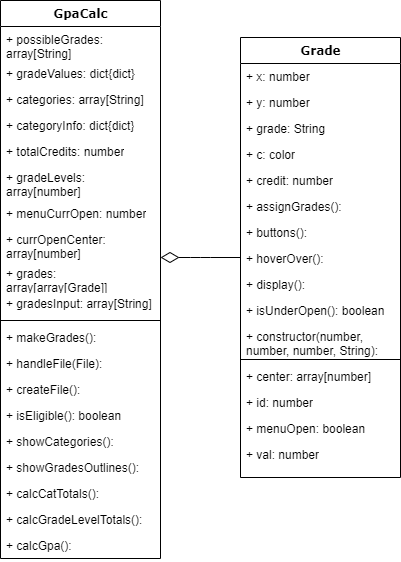

The diagram above was exported from draw.io. Its source (the exported page's mxGraphModel, read from the mxfile embedded in the PNG):
<mxGraphModel dx="1038" dy="508" grid="1" gridSize="10" guides="1" tooltips="1" connect="1" arrows="1" fold="1" page="1" pageScale="1" pageWidth="1100" pageHeight="850" background="#ffffff" math="0" shadow="0">
  <root>
    <mxCell id="0" />
    <mxCell id="1" parent="0" />
    <mxCell id="78961159f06e98e8-121" style="edgeStyle=elbowEdgeStyle;html=1;labelBackgroundColor=none;startFill=0;startSize=8;endArrow=diamondThin;endFill=0;endSize=16;fontFamily=Verdana;fontSize=12;elbow=vertical;" parent="1" source="78961159f06e98e8-17" target="78961159f06e98e8-30" edge="1">
      <mxGeometry relative="1" as="geometry">
        <mxPoint x="250" y="259.88235294117635" as="sourcePoint" />
      </mxGeometry>
    </mxCell>
    <mxCell id="78961159f06e98e8-30" value="GpaCalc" style="swimlane;html=1;fontStyle=1;align=center;verticalAlign=top;childLayout=stackLayout;horizontal=1;startSize=26;horizontalStack=0;resizeParent=1;resizeLast=0;collapsible=1;marginBottom=0;swimlaneFillColor=#ffffff;rounded=0;shadow=0;comic=0;labelBackgroundColor=none;strokeWidth=1;fillColor=none;fontFamily=Verdana;fontSize=12" parent="1" vertex="1">
      <mxGeometry x="440" y="83" width="160" height="558" as="geometry" />
    </mxCell>
    <mxCell id="78961159f06e98e8-31" value="+ possibleGrades: array[String]" style="text;html=1;strokeColor=none;fillColor=none;align=left;verticalAlign=top;spacingLeft=4;spacingRight=4;whiteSpace=wrap;overflow=hidden;rotatable=0;points=[[0,0.5],[1,0.5]];portConstraint=eastwest;" parent="78961159f06e98e8-30" vertex="1">
      <mxGeometry y="26" width="160" height="34" as="geometry" />
    </mxCell>
    <mxCell id="78961159f06e98e8-32" value="+ gradeValues: dict{dict}" style="text;html=1;strokeColor=none;fillColor=none;align=left;verticalAlign=top;spacingLeft=4;spacingRight=4;whiteSpace=wrap;overflow=hidden;rotatable=0;points=[[0,0.5],[1,0.5]];portConstraint=eastwest;" parent="78961159f06e98e8-30" vertex="1">
      <mxGeometry y="60" width="160" height="26" as="geometry" />
    </mxCell>
    <mxCell id="78961159f06e98e8-33" value="+ categories: array[String]" style="text;html=1;strokeColor=none;fillColor=none;align=left;verticalAlign=top;spacingLeft=4;spacingRight=4;whiteSpace=wrap;overflow=hidden;rotatable=0;points=[[0,0.5],[1,0.5]];portConstraint=eastwest;" parent="78961159f06e98e8-30" vertex="1">
      <mxGeometry y="86" width="160" height="26" as="geometry" />
    </mxCell>
    <mxCell id="78961159f06e98e8-34" value="+ categoryInfo: dict{dict}" style="text;html=1;strokeColor=none;fillColor=none;align=left;verticalAlign=top;spacingLeft=4;spacingRight=4;whiteSpace=wrap;overflow=hidden;rotatable=0;points=[[0,0.5],[1,0.5]];portConstraint=eastwest;" parent="78961159f06e98e8-30" vertex="1">
      <mxGeometry y="112" width="160" height="26" as="geometry" />
    </mxCell>
    <mxCell id="78961159f06e98e8-36" value="+ totalCredits: number" style="text;html=1;strokeColor=none;fillColor=none;align=left;verticalAlign=top;spacingLeft=4;spacingRight=4;whiteSpace=wrap;overflow=hidden;rotatable=0;points=[[0,0.5],[1,0.5]];portConstraint=eastwest;" parent="78961159f06e98e8-30" vertex="1">
      <mxGeometry y="138" width="160" height="26" as="geometry" />
    </mxCell>
    <mxCell id="78961159f06e98e8-37" value="+ gradeLevels: array[number]" style="text;html=1;strokeColor=none;fillColor=none;align=left;verticalAlign=top;spacingLeft=4;spacingRight=4;whiteSpace=wrap;overflow=hidden;rotatable=0;points=[[0,0.5],[1,0.5]];portConstraint=eastwest;" parent="78961159f06e98e8-30" vertex="1">
      <mxGeometry y="164" width="160" height="36" as="geometry" />
    </mxCell>
    <mxCell id="YwzFQX-D9kWrUFblAAly-20" value="+ menuCurrOpen: number" style="text;html=1;strokeColor=none;fillColor=none;align=left;verticalAlign=top;spacingLeft=4;spacingRight=4;whiteSpace=wrap;overflow=hidden;rotatable=0;points=[[0,0.5],[1,0.5]];portConstraint=eastwest;" parent="78961159f06e98e8-30" vertex="1">
      <mxGeometry y="200" width="160" height="26" as="geometry" />
    </mxCell>
    <mxCell id="YwzFQX-D9kWrUFblAAly-21" value="+ currOpenCenter: array[number]" style="text;html=1;strokeColor=none;fillColor=none;align=left;verticalAlign=top;spacingLeft=4;spacingRight=4;whiteSpace=wrap;overflow=hidden;rotatable=0;points=[[0,0.5],[1,0.5]];portConstraint=eastwest;" parent="78961159f06e98e8-30" vertex="1">
      <mxGeometry y="226" width="160" height="34" as="geometry" />
    </mxCell>
    <mxCell id="YwzFQX-D9kWrUFblAAly-22" value="+ grades: array[array[Grade]]" style="text;html=1;strokeColor=none;fillColor=none;align=left;verticalAlign=top;spacingLeft=4;spacingRight=4;whiteSpace=wrap;overflow=hidden;rotatable=0;points=[[0,0.5],[1,0.5]];portConstraint=eastwest;" parent="78961159f06e98e8-30" vertex="1">
      <mxGeometry y="260" width="160" height="30" as="geometry" />
    </mxCell>
    <mxCell id="YwzFQX-D9kWrUFblAAly-23" value="+ gradesInput: array[String]" style="text;html=1;strokeColor=none;fillColor=none;align=left;verticalAlign=top;spacingLeft=4;spacingRight=4;whiteSpace=wrap;overflow=hidden;rotatable=0;points=[[0,0.5],[1,0.5]];portConstraint=eastwest;" parent="78961159f06e98e8-30" vertex="1">
      <mxGeometry y="290" width="160" height="26" as="geometry" />
    </mxCell>
    <mxCell id="78961159f06e98e8-38" value="" style="line;html=1;strokeWidth=1;fillColor=none;align=left;verticalAlign=middle;spacingTop=-1;spacingLeft=3;spacingRight=3;rotatable=0;labelPosition=right;points=[];portConstraint=eastwest;" parent="78961159f06e98e8-30" vertex="1">
      <mxGeometry y="316" width="160" height="8" as="geometry" />
    </mxCell>
    <mxCell id="78961159f06e98e8-39" value="+ makeGrades():&amp;nbsp;" style="text;html=1;strokeColor=none;fillColor=none;align=left;verticalAlign=top;spacingLeft=4;spacingRight=4;whiteSpace=wrap;overflow=hidden;rotatable=0;points=[[0,0.5],[1,0.5]];portConstraint=eastwest;" parent="78961159f06e98e8-30" vertex="1">
      <mxGeometry y="324" width="160" height="26" as="geometry" />
    </mxCell>
    <mxCell id="78961159f06e98e8-40" value="+ handleFile(File):&amp;nbsp;" style="text;html=1;strokeColor=none;fillColor=none;align=left;verticalAlign=top;spacingLeft=4;spacingRight=4;whiteSpace=wrap;overflow=hidden;rotatable=0;points=[[0,0.5],[1,0.5]];portConstraint=eastwest;" parent="78961159f06e98e8-30" vertex="1">
      <mxGeometry y="350" width="160" height="26" as="geometry" />
    </mxCell>
    <mxCell id="78961159f06e98e8-42" value="+ createFile():&amp;nbsp;" style="text;html=1;strokeColor=none;fillColor=none;align=left;verticalAlign=top;spacingLeft=4;spacingRight=4;whiteSpace=wrap;overflow=hidden;rotatable=0;points=[[0,0.5],[1,0.5]];portConstraint=eastwest;" parent="78961159f06e98e8-30" vertex="1">
      <mxGeometry y="376" width="160" height="26" as="geometry" />
    </mxCell>
    <mxCell id="YwzFQX-D9kWrUFblAAly-10" value="+ isEligible(): boolean" style="text;html=1;strokeColor=none;fillColor=none;align=left;verticalAlign=top;spacingLeft=4;spacingRight=4;whiteSpace=wrap;overflow=hidden;rotatable=0;points=[[0,0.5],[1,0.5]];portConstraint=eastwest;" parent="78961159f06e98e8-30" vertex="1">
      <mxGeometry y="402" width="160" height="26" as="geometry" />
    </mxCell>
    <mxCell id="YwzFQX-D9kWrUFblAAly-12" value="+ showCategories():&amp;nbsp;" style="text;html=1;strokeColor=none;fillColor=none;align=left;verticalAlign=top;spacingLeft=4;spacingRight=4;whiteSpace=wrap;overflow=hidden;rotatable=0;points=[[0,0.5],[1,0.5]];portConstraint=eastwest;" parent="78961159f06e98e8-30" vertex="1">
      <mxGeometry y="428" width="160" height="26" as="geometry" />
    </mxCell>
    <mxCell id="YwzFQX-D9kWrUFblAAly-18" value="+ showGradesOutlines():&amp;nbsp;" style="text;html=1;strokeColor=none;fillColor=none;align=left;verticalAlign=top;spacingLeft=4;spacingRight=4;whiteSpace=wrap;overflow=hidden;rotatable=0;points=[[0,0.5],[1,0.5]];portConstraint=eastwest;" parent="78961159f06e98e8-30" vertex="1">
      <mxGeometry y="454" width="160" height="26" as="geometry" />
    </mxCell>
    <mxCell id="YwzFQX-D9kWrUFblAAly-17" value="+ calcCatTotals():&amp;nbsp;" style="text;html=1;strokeColor=none;fillColor=none;align=left;verticalAlign=top;spacingLeft=4;spacingRight=4;whiteSpace=wrap;overflow=hidden;rotatable=0;points=[[0,0.5],[1,0.5]];portConstraint=eastwest;" parent="78961159f06e98e8-30" vertex="1">
      <mxGeometry y="480" width="160" height="26" as="geometry" />
    </mxCell>
    <mxCell id="YwzFQX-D9kWrUFblAAly-13" value="+ calcGradeLevelTotals():&amp;nbsp;" style="text;html=1;strokeColor=none;fillColor=none;align=left;verticalAlign=top;spacingLeft=4;spacingRight=4;whiteSpace=wrap;overflow=hidden;rotatable=0;points=[[0,0.5],[1,0.5]];portConstraint=eastwest;" parent="78961159f06e98e8-30" vertex="1">
      <mxGeometry y="506" width="160" height="26" as="geometry" />
    </mxCell>
    <mxCell id="YwzFQX-D9kWrUFblAAly-19" value="+ calcGpa():&amp;nbsp;" style="text;html=1;strokeColor=none;fillColor=none;align=left;verticalAlign=top;spacingLeft=4;spacingRight=4;whiteSpace=wrap;overflow=hidden;rotatable=0;points=[[0,0.5],[1,0.5]];portConstraint=eastwest;" parent="78961159f06e98e8-30" vertex="1">
      <mxGeometry y="532" width="160" height="26" as="geometry" />
    </mxCell>
    <mxCell id="78961159f06e98e8-17" value="Grade" style="swimlane;html=1;fontStyle=1;align=center;verticalAlign=top;childLayout=stackLayout;horizontal=1;startSize=26;horizontalStack=0;resizeParent=1;resizeLast=0;collapsible=1;marginBottom=0;swimlaneFillColor=#ffffff;rounded=0;shadow=0;comic=0;labelBackgroundColor=none;strokeWidth=1;fillColor=none;fontFamily=Verdana;fontSize=12" parent="1" vertex="1">
      <mxGeometry x="680" y="120" width="160" height="440" as="geometry" />
    </mxCell>
    <mxCell id="78961159f06e98e8-21" value="+ x: number" style="text;html=1;strokeColor=none;fillColor=none;align=left;verticalAlign=top;spacingLeft=4;spacingRight=4;whiteSpace=wrap;overflow=hidden;rotatable=0;points=[[0,0.5],[1,0.5]];portConstraint=eastwest;" parent="78961159f06e98e8-17" vertex="1">
      <mxGeometry y="26" width="160" height="26" as="geometry" />
    </mxCell>
    <mxCell id="78961159f06e98e8-23" value="+ y: number" style="text;html=1;strokeColor=none;fillColor=none;align=left;verticalAlign=top;spacingLeft=4;spacingRight=4;whiteSpace=wrap;overflow=hidden;rotatable=0;points=[[0,0.5],[1,0.5]];portConstraint=eastwest;" parent="78961159f06e98e8-17" vertex="1">
      <mxGeometry y="52" width="160" height="26" as="geometry" />
    </mxCell>
    <mxCell id="78961159f06e98e8-25" value="+ grade: String" style="text;html=1;strokeColor=none;fillColor=none;align=left;verticalAlign=top;spacingLeft=4;spacingRight=4;whiteSpace=wrap;overflow=hidden;rotatable=0;points=[[0,0.5],[1,0.5]];portConstraint=eastwest;" parent="78961159f06e98e8-17" vertex="1">
      <mxGeometry y="78" width="160" height="26" as="geometry" />
    </mxCell>
    <mxCell id="78961159f06e98e8-26" value="+ c: color" style="text;html=1;strokeColor=none;fillColor=none;align=left;verticalAlign=top;spacingLeft=4;spacingRight=4;whiteSpace=wrap;overflow=hidden;rotatable=0;points=[[0,0.5],[1,0.5]];portConstraint=eastwest;" parent="78961159f06e98e8-17" vertex="1">
      <mxGeometry y="104" width="160" height="26" as="geometry" />
    </mxCell>
    <mxCell id="YwzFQX-D9kWrUFblAAly-2" value="+ credit: number" style="text;html=1;strokeColor=none;fillColor=none;align=left;verticalAlign=top;spacingLeft=4;spacingRight=4;whiteSpace=wrap;overflow=hidden;rotatable=0;points=[[0,0.5],[1,0.5]];portConstraint=eastwest;" parent="78961159f06e98e8-17" vertex="1">
      <mxGeometry y="130" width="160" height="26" as="geometry" />
    </mxCell>
    <mxCell id="YwzFQX-D9kWrUFblAAly-9" value="+ assignGrades():&amp;nbsp;" style="text;html=1;strokeColor=none;fillColor=none;align=left;verticalAlign=top;spacingLeft=4;spacingRight=4;whiteSpace=wrap;overflow=hidden;rotatable=0;points=[[0,0.5],[1,0.5]];portConstraint=eastwest;" parent="78961159f06e98e8-17" vertex="1">
      <mxGeometry y="156" width="160" height="26" as="geometry" />
    </mxCell>
    <mxCell id="YwzFQX-D9kWrUFblAAly-8" value="+ buttons():&amp;nbsp;" style="text;html=1;strokeColor=none;fillColor=none;align=left;verticalAlign=top;spacingLeft=4;spacingRight=4;whiteSpace=wrap;overflow=hidden;rotatable=0;points=[[0,0.5],[1,0.5]];portConstraint=eastwest;" parent="78961159f06e98e8-17" vertex="1">
      <mxGeometry y="182" width="160" height="26" as="geometry" />
    </mxCell>
    <mxCell id="YwzFQX-D9kWrUFblAAly-7" value="+ hoverOver():&amp;nbsp;" style="text;html=1;strokeColor=none;fillColor=none;align=left;verticalAlign=top;spacingLeft=4;spacingRight=4;whiteSpace=wrap;overflow=hidden;rotatable=0;points=[[0,0.5],[1,0.5]];portConstraint=eastwest;" parent="78961159f06e98e8-17" vertex="1">
      <mxGeometry y="208" width="160" height="26" as="geometry" />
    </mxCell>
    <mxCell id="YwzFQX-D9kWrUFblAAly-6" value="+ display():&amp;nbsp;" style="text;html=1;strokeColor=none;fillColor=none;align=left;verticalAlign=top;spacingLeft=4;spacingRight=4;whiteSpace=wrap;overflow=hidden;rotatable=0;points=[[0,0.5],[1,0.5]];portConstraint=eastwest;" parent="78961159f06e98e8-17" vertex="1">
      <mxGeometry y="234" width="160" height="26" as="geometry" />
    </mxCell>
    <mxCell id="78961159f06e98e8-27" value="+ isUnderOpen(): boolean" style="text;html=1;strokeColor=none;fillColor=none;align=left;verticalAlign=top;spacingLeft=4;spacingRight=4;whiteSpace=wrap;overflow=hidden;rotatable=0;points=[[0,0.5],[1,0.5]];portConstraint=eastwest;" parent="78961159f06e98e8-17" vertex="1">
      <mxGeometry y="260" width="160" height="26" as="geometry" />
    </mxCell>
    <mxCell id="78961159f06e98e8-20" value="+ constructor(number, number, number, String):&amp;nbsp;" style="text;html=1;strokeColor=none;fillColor=none;align=left;verticalAlign=top;spacingLeft=4;spacingRight=4;whiteSpace=wrap;overflow=hidden;rotatable=0;points=[[0,0.5],[1,0.5]];portConstraint=eastwest;" parent="78961159f06e98e8-17" vertex="1">
      <mxGeometry y="286" width="160" height="32" as="geometry" />
    </mxCell>
    <mxCell id="78961159f06e98e8-19" value="" style="line;html=1;strokeWidth=1;fillColor=none;align=left;verticalAlign=middle;spacingTop=-1;spacingLeft=3;spacingRight=3;rotatable=0;labelPosition=right;points=[];portConstraint=eastwest;" parent="78961159f06e98e8-17" vertex="1">
      <mxGeometry y="318" width="160" height="8" as="geometry" />
    </mxCell>
    <mxCell id="YwzFQX-D9kWrUFblAAly-5" value="+ center: array[number]" style="text;html=1;strokeColor=none;fillColor=none;align=left;verticalAlign=top;spacingLeft=4;spacingRight=4;whiteSpace=wrap;overflow=hidden;rotatable=0;points=[[0,0.5],[1,0.5]];portConstraint=eastwest;" parent="78961159f06e98e8-17" vertex="1">
      <mxGeometry y="326" width="160" height="26" as="geometry" />
    </mxCell>
    <mxCell id="YwzFQX-D9kWrUFblAAly-4" value="+ id: number" style="text;html=1;strokeColor=none;fillColor=none;align=left;verticalAlign=top;spacingLeft=4;spacingRight=4;whiteSpace=wrap;overflow=hidden;rotatable=0;points=[[0,0.5],[1,0.5]];portConstraint=eastwest;" parent="78961159f06e98e8-17" vertex="1">
      <mxGeometry y="352" width="160" height="26" as="geometry" />
    </mxCell>
    <mxCell id="YwzFQX-D9kWrUFblAAly-3" value="+ menuOpen: boolean" style="text;html=1;strokeColor=none;fillColor=none;align=left;verticalAlign=top;spacingLeft=4;spacingRight=4;whiteSpace=wrap;overflow=hidden;rotatable=0;points=[[0,0.5],[1,0.5]];portConstraint=eastwest;" parent="78961159f06e98e8-17" vertex="1">
      <mxGeometry y="378" width="160" height="26" as="geometry" />
    </mxCell>
    <mxCell id="78961159f06e98e8-24" value="+ val: number" style="text;html=1;strokeColor=none;fillColor=none;align=left;verticalAlign=top;spacingLeft=4;spacingRight=4;whiteSpace=wrap;overflow=hidden;rotatable=0;points=[[0,0.5],[1,0.5]];portConstraint=eastwest;" parent="78961159f06e98e8-17" vertex="1">
      <mxGeometry y="404" width="160" height="26" as="geometry" />
    </mxCell>
  </root>
</mxGraphModel>